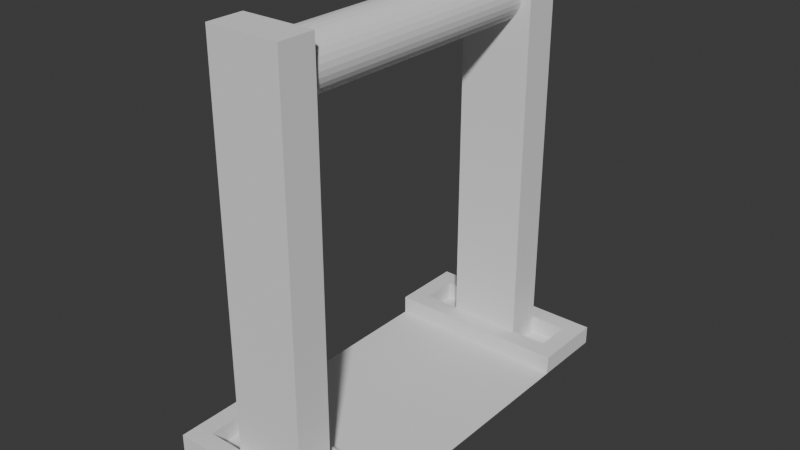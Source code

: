 # Source: Lever.blend  (saved by Blender 4.1.24; exported with 4.5.12 LTS)
import bpy
from mathutils import Matrix  # noqa: F401  (used for matrix-valued properties, if any)

bpy.ops.wm.read_factory_settings(use_empty=True)
scene = bpy.context.scene
scene.name = 'Scene'

# ---- collections
col_collection = bpy.data.collections.new('Collection'); scene.collection.children.link(col_collection)

# ---- world
world_world = bpy.data.worlds.new('World'); scene.world = world_world
world_world.use_nodes = True; world_world.node_tree.nodes.clear()
_N = world_world.node_tree.nodes; _L = world_world.node_tree.links
n0 = _N.new('ShaderNodeOutputWorld'); n0.name = 'World Output'; n0.location = (300, 300)
n1 = _N.new('ShaderNodeBackground'); n1.name = 'Background'; n1.location = (10, 300)
n1.inputs[0].default_value = (0.05088, 0.05088, 0.05088, 1.0)
_L.new(n1.outputs[0], n0.inputs[0])
n0.is_active_output = True
world_world.color = (0.05088, 0.05088, 0.05088)
world_world.use_sun_shadow = False
world_world.sun_shadow_jitter_overblur = 0.0

# ---- meshes
me_cylinder = bpy.data.meshes.new('Cylinder')
me_cylinder.from_pydata([(0.0, 0.075, 0.215), (0.002926, 0.075, 0.2147), (0.00574, 0.075, 0.2139), (0.008334, 0.075, 0.2125), (0.01061, 0.075, 0.2106), (0.01247, 0.075, 0.2083), (0.01386, 0.075, 0.2057), (0.01471, 0.075, 0.2029), (0.015, 0.075, 0.2), (0.01471, 0.075, 0.1971), (0.01386, 0.075, 0.1943), (0.01247, 0.075, 0.1917), (0.01061, 0.075, 0.1894), (0.008334, 0.075, 0.1875), (0.00574, 0.075, 0.1861), (0.002926, 0.075, 0.1853), (0.0, 0.075, 0.185), (-0.002926, 0.075, 0.1853), (-0.00574, 0.075, 0.1861), (-0.008334, 0.075, 0.1875), (-0.01061, 0.075, 0.1894), (-0.01247, 0.075, 0.1917), (-0.01386, 0.075, 0.1943), (-0.01471, 0.075, 0.1971), (-0.015, 0.075, 0.2), (-0.01471, 0.075, 0.2029), (-0.01386, 0.075, 0.2057), (-0.01247, 0.075, 0.2083), (-0.01061, 0.075, 0.2106), (-0.008334, 0.075, 0.2125), (-0.00574, 0.075, 0.2139), (-0.002926, 0.075, 0.2147), (0.0, 0.0, 0.215), (0.002926, 0.0, 0.2147), (0.00574, 0.0, 0.2139), (0.008334, 0.0, 0.2125), (0.01061, 0.0, 0.2106), (0.01247, 0.0, 0.2083), (0.01386, 0.0, 0.2057), (0.01471, 0.0, 0.2029), (0.015, 0.0, 0.2), (0.01471, 0.0, 0.1971), (0.01386, 0.0, 0.1943), (0.01247, 0.0, 0.1917), (0.01061, 0.0, 0.1894), (0.008334, 0.0, 0.1875), (0.00574, 0.0, 0.1861), (0.002926, 0.0, 0.1853), (0.0, 0.0, 0.185), (-0.002926, 0.0, 0.1853), (-0.00574, 0.0, 0.1861), (-0.008334, 0.0, 0.1875), (-0.01061, 0.0, 0.1894), (-0.01247, 0.0, 0.1917), (-0.01386, 0.0, 0.1943), (-0.01471, 0.0, 0.1971), (-0.015, 0.0, 0.2), (-0.01471, 0.0, 0.2029), (-0.01386, 0.0, 0.2057), (-0.01247, 0.0, 0.2083), (-0.01061, 0.0, 0.2106), (-0.008334, 0.0, 0.2125), (-0.00574, 0.0, 0.2139), (-0.002926, 0.0, 0.2147), (-0.02, 0.075, -0.02024), (-0.02, 0.075, 0.22), (-0.02, 0.095, -0.02024), (-0.02, 0.095, 0.22), (0.02, 0.075, -0.02024), (0.02, 0.075, 0.22), (0.02, 0.095, -0.02024), (0.02, 0.095, 0.22)], [], [(0, 1, 2, 3, 4, 5, 6, 7, 8, 9, 10, 11, 12, 13, 14, 15, 16, 17, 18, 19, 20, 21, 22, 23, 24, 25, 26, 27, 28, 29, 30, 31), (31, 63, 32, 0), (30, 62, 63, 31), (29, 61, 62, 30), (28, 60, 61, 29), (27, 59, 60, 28), (26, 58, 59, 27), (25, 57, 58, 26), (24, 56, 57, 25), (23, 55, 56, 24), (22, 54, 55, 23), (21, 53, 54, 22), (20, 52, 53, 21), (19, 51, 52, 20), (18, 50, 51, 19), (17, 49, 50, 18), (16, 48, 49, 17), (15, 47, 48, 16), (14, 46, 47, 15), (13, 45, 46, 14), (12, 44, 45, 13), (11, 43, 44, 12), (10, 42, 43, 11), (9, 41, 42, 10), (8, 40, 41, 9), (7, 39, 40, 8), (6, 38, 39, 7), (5, 37, 38, 6), (4, 36, 37, 5), (3, 35, 36, 4), (2, 34, 35, 3), (1, 33, 34, 2), (0, 32, 33, 1), (64, 65, 67, 66), (66, 67, 71, 70), (70, 71, 69, 68), (68, 69, 65, 64), (66, 70, 68, 64), (71, 67, 65, 69)])
_uv = me_cylinder.uv_layers.new(name='UVMap')
_uv.uv.foreach_set('vector', [0.75, 0.49, 0.7968, 0.4854, 0.8418, 0.4717, 0.8833, 0.4496, 0.9197, 0.4197, 0.9496, 0.3833, 0.9717, 0.3418, 0.9854, 0.2968, 0.99, 0.25, 0.9854, 0.2032, 0.9717, 0.1582, 0.9496, 0.1167, 0.9197, 0.08029, 0.8833, 0.05045, 0.8418, 0.02827, 0.7968, 0.01461, 0.75, 0.01, 0.7032, 0.01461, 0.6582, 0.02827, 0.6167, 0.05045, 0.5803, 0.08029, 0.5504, 0.1167, 0.5283, 0.1582, 0.5146, 0.2032, 0.51, 0.25, 0.5146, 0.2968, 0.5283, 0.3418, 0.5504, 0.3833, 0.5803, 0.4197, 0.6167, 0.4496, 0.6582, 0.4717, 0.7032, 0.4854, 0.03125, 0.5, 0.03125, 0.75, 0.0, 0.75, 0.0, 0.5, 0.0625, 0.5, 0.0625, 0.75, 0.03125, 0.75, 0.03125, 0.5, 0.09375, 0.5, 0.09375, 0.75, 0.0625, 0.75, 0.0625, 0.5, 0.125, 0.5, 0.125, 0.75, 0.09375, 0.75, 0.09375, 0.5, 0.1562, 0.5, 0.1562, 0.75, 0.125, 0.75, 0.125, 0.5, 0.1875, 0.5, 0.1875, 0.75, 0.1562, 0.75, 0.1562, 0.5, 0.2188, 0.5, 0.2188, 0.75, 0.1875, 0.75, 0.1875, 0.5, 0.25, 0.5, 0.25, 0.75, 0.2188, 0.75, 0.2188, 0.5, 0.2812, 0.5, 0.2812, 0.75, 0.25, 0.75, 0.25, 0.5, 0.3125, 0.5, 0.3125, 0.75, 0.2812, 0.75, 0.2812, 0.5, 0.3438, 0.5, 0.3438, 0.75, 0.3125, 0.75, 0.3125, 0.5, 0.375, 0.5, 0.375, 0.75, 0.3438, 0.75, 0.3438, 0.5, 0.4062, 0.5, 0.4062, 0.75, 0.375, 0.75, 0.375, 0.5, 0.4375, 0.5, 0.4375, 0.75, 0.4062, 0.75, 0.4062, 0.5, 0.4688, 0.5, 0.4688, 0.75, 0.4375, 0.75, 0.4375, 0.5, 0.5, 0.5, 0.5, 0.75, 0.4688, 0.75, 0.4688, 0.5, 0.5312, 0.5, 0.5312, 0.75, 0.5, 0.75, 0.5, 0.5, 0.5625, 0.5, 0.5625, 0.75, 0.5312, 0.75, 0.5312, 0.5, 0.5938, 0.5, 0.5938, 0.75, 0.5625, 0.75, 0.5625, 0.5, 0.625, 0.5, 0.625, 0.75, 0.5938, 0.75, 0.5938, 0.5, 0.6562, 0.5, 0.6562, 0.75, 0.625, 0.75, 0.625, 0.5, 0.6875, 0.5, 0.6875, 0.75, 0.6562, 0.75, 0.6562, 0.5, 0.7188, 0.5, 0.7188, 0.75, 0.6875, 0.75, 0.6875, 0.5, 0.75, 0.5, 0.75, 0.75, 0.7188, 0.75, 0.7188, 0.5, 0.7812, 0.5, 0.7812, 0.75, 0.75, 0.75, 0.75, 0.5, 0.8125, 0.5, 0.8125, 0.75, 0.7812, 0.75, 0.7812, 0.5, 0.8438, 0.5, 0.8438, 0.75, 0.8125, 0.75, 0.8125, 0.5, 0.875, 0.5, 0.875, 0.75, 0.8438, 0.75, 0.8438, 0.5, 0.9062, 0.5, 0.9062, 0.75, 0.875, 0.75, 0.875, 0.5, 0.9375, 0.5, 0.9375, 0.75, 0.9062, 0.75, 0.9062, 0.5, 0.9688, 0.5, 0.9688, 0.75, 0.9375, 0.75, 0.9375, 0.5, 1.0, 0.5, 1.0, 0.75, 0.9688, 0.75, 0.9688, 0.5, 0.352, 0.0, 0.625, 0.0, 0.625, 0.25, 0.352, 0.25, 0.352, 0.25, 0.625, 0.25, 0.625, 0.5, 0.3808, 0.5, 0.3808, 0.5, 0.625, 0.5, 0.625, 0.75, 0.3808, 0.75, 0.3808, 0.75, 0.625, 0.75, 0.625, 1.0, 0.352, 1.0, 0.125, 0.5, 0.3808, 0.5, 0.3808, 0.75, 0.125, 0.75, 0.625, 0.5, 0.875, 0.5, 0.875, 0.75, 0.625, 0.75])
me_cylinder.update()
me_cylinder_001 = bpy.data.meshes.new('Cylinder.001')
me_cylinder_001.from_pydata([(-0.05, 0.065, 0.0), (-0.05, 0.0, 0.0), (-0.05, 0.075, 0.0), (-0.05, 0.095, 0.0), (-0.05, 0.105, 0.0), (-0.03996, 0.065, 0.0), (-0.03996, 0.0, 0.0), (-0.03996, 0.075, 0.0), (-0.03996, 0.095, 0.0), (-0.03996, 0.105, 0.0), (-0.03996, 0.065, 0.01), (-0.05, 0.065, 0.01), (-0.03996, 0.075, 0.01), (-0.05, 0.075, 0.01), (-0.03996, 0.095, 0.01), (-0.05, 0.095, 0.01), (-0.03996, 0.105, 0.01), (-0.05, 0.105, 0.01), (3.725e-09, 0.065, 0.0), (3.725e-09, 0.0, 0.0), (3.725e-09, 0.075, 0.0), (3.725e-09, 0.095, 0.0), (3.725e-09, 0.105, 0.0), (3.725e-09, 0.065, 0.01), (3.725e-09, 0.075, 0.01), (3.725e-09, 0.095, 0.01), (3.725e-09, 0.105, 0.01)], [], [(9, 4, 17, 16), (22, 9, 16, 26), (3, 2, 13, 15), (0, 5, 10, 11), (1, 6, 5, 0), (20, 7, 12, 24), (15, 14, 16, 17), (13, 12, 14, 15), (11, 10, 12, 13), (7, 8, 14, 12), (4, 3, 15, 17), (2, 0, 11, 13), (5, 18, 23, 10), (10, 23, 24, 12), (14, 25, 26, 16), (6, 19, 18, 5), (7, 20, 21, 8), (8, 21, 25, 14)])
_uv = me_cylinder_001.uv_layers.new(name='UVMap')
_uv.uv.foreach_set('vector', [0.0, 0.0, 0.0, 0.0, 0.0, 0.0, 0.0, 0.0, 0.0, 0.0, 0.0, 0.0, 0.0, 0.0, 0.0, 0.0, 0.0, 0.0, 0.0, 0.0, 0.0, 0.0, 0.0, 0.0, 0.0, 1.0, 0.4, 1.0, 0.4, 1.0, 0.0, 1.0, 0.0, 0.5, 0.4, 0.5, 0.4, 1.0, 0.0, 1.0, 0.55, 1.0, 0.4, 1.0, 0.4, 1.0, 0.55, 1.0, 0.0, 1.0, 0.4, 1.0, 0.4, 1.0, 0.0, 1.0, 0.0, 1.0, 0.4, 1.0, 0.4, 1.0, 0.0, 1.0, 0.0, 1.0, 0.4, 1.0, 0.4, 1.0, 0.0, 1.0, 0.4, 1.0, 0.4, 1.0, 0.4, 1.0, 0.4, 1.0, 0.0, 0.0, 0.0, 0.0, 0.0, 0.0, 0.0, 0.0, 0.0, 0.0, 0.0, 0.0, 0.0, 0.0, 0.0, 0.0, 0.4, 1.0, 0.55, 1.0, 0.55, 1.0, 0.4, 1.0, 0.4, 1.0, 0.55, 1.0, 0.55, 1.0, 0.4, 1.0, 0.4, 1.0, 0.55, 1.0, 0.55, 1.0, 0.4, 1.0, 0.4, 0.5, 0.55, 0.5, 0.55, 1.0, 0.4, 1.0, 0.4, 1.0, 0.55, 1.0, 0.55, 1.0, 0.4, 1.0, 0.4, 1.0, 0.55, 1.0, 0.55, 1.0, 0.4, 1.0])
me_cylinder_001.update()

# ---- objects
ob_cylinder = bpy.data.objects.new('Cylinder', me_cylinder)
ob_cylinder_001 = bpy.data.objects.new('Cylinder.001', me_cylinder_001)

# ---- transforms, parenting, visibility, modifiers, constraints
ob_cylinder.parent = ob_cylinder_001
ob_cylinder.location = (0.0, 0.0, 0.0)
_m = ob_cylinder.modifiers.new('Mirror', 'MIRROR')
_m.use_axis = (False, True, False)
_m.use_clip = True
ob_cylinder_001.location = (0.0, 0.0, 0.0)
_m = ob_cylinder_001.modifiers.new('Mirror', 'MIRROR')
_m.use_axis = (True, True, False)
_m.use_clip = True

# ---- collection membership
col_collection.objects.link(ob_cylinder)
col_collection.objects.link(ob_cylinder_001)

# ---- scene / render settings (as saved in the file)
scene.frame_start = 1; scene.frame_end = 250; scene.frame_set(1)
scene.render.engine = 'BLENDER_EEVEE_NEXT'
scene.cycles.sampling_pattern = 'TABULATED_SOBOL'
scene.eevee.ray_tracing_options.trace_max_roughness = 0.0
bpy.context.view_layer.update()

# ---- added for rendering (the .blend has no active camera and no usable light): camera, sun
cam_auto = bpy.data.cameras.new('AutoCamera')
cam_auto.lens = 50.0
cam_auto.sensor_width = 36.0
cam_auto.clip_end = 1000.0
ob_auto_camera = bpy.data.objects.new('AutoCamera', cam_auto)
scene.collection.objects.link(ob_auto_camera)
ob_auto_camera.location = (0.309383, -0.37126, 0.347387)
ob_auto_camera.rotation_euler = (1.09748, -7.21219e-08, 0.694738)
scene.camera = ob_auto_camera
light_auto_sun = bpy.data.lights.new('AutoSun', 'SUN')
light_auto_sun.energy = 3.0
light_auto_sun.angle = 0.0523599
ob_auto_sun = bpy.data.objects.new('AutoSun', light_auto_sun)
scene.collection.objects.link(ob_auto_sun)
ob_auto_sun.rotation_euler = (0.872665, 0.174533, 0.523599)
bpy.context.view_layer.update()
